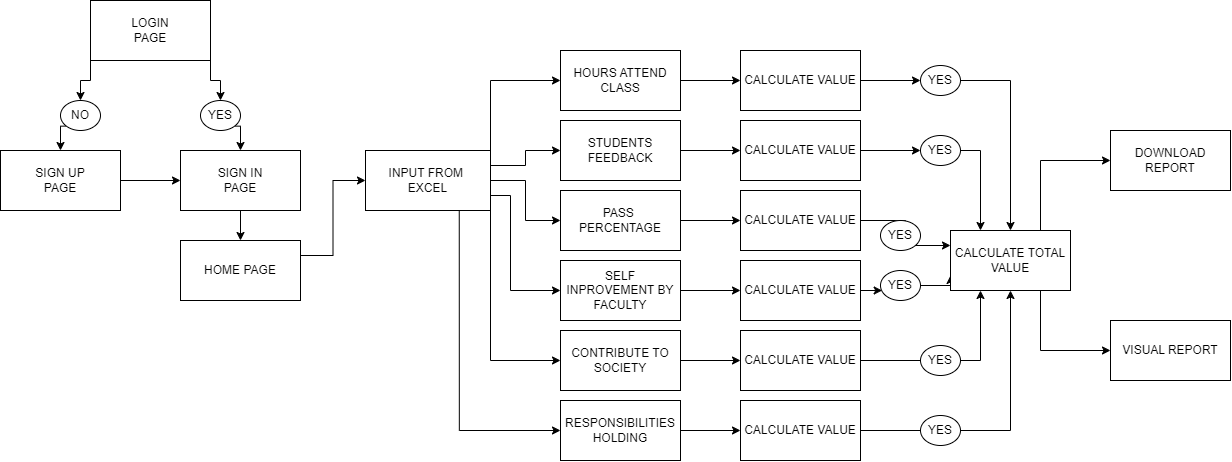

The diagram above was exported from draw.io. Its source (the exported page's mxGraphModel, read from the mxfile embedded in the PNG):
<mxGraphModel dx="2150" dy="928" grid="1" gridSize="10" guides="1" tooltips="1" connect="1" arrows="1" fold="1" page="1" pageScale="1" pageWidth="850" pageHeight="1100" math="0" shadow="0">
  <root>
    <mxCell id="0" />
    <mxCell id="1" parent="0" />
    <mxCell id="50YMjNumN9oy2iM1fdV1-4" style="edgeStyle=orthogonalEdgeStyle;rounded=0;orthogonalLoop=1;jettySize=auto;html=1;exitX=0;exitY=1;exitDx=0;exitDy=0;entryX=0.5;entryY=0;entryDx=0;entryDy=0;" edge="1" parent="1" source="50YMjNumN9oy2iM1fdV1-6" target="50YMjNumN9oy2iM1fdV1-2">
      <mxGeometry relative="1" as="geometry" />
    </mxCell>
    <mxCell id="50YMjNumN9oy2iM1fdV1-5" style="edgeStyle=orthogonalEdgeStyle;rounded=0;orthogonalLoop=1;jettySize=auto;html=1;exitX=1;exitY=1;exitDx=0;exitDy=0;entryX=0.5;entryY=0;entryDx=0;entryDy=0;" edge="1" parent="1" source="50YMjNumN9oy2iM1fdV1-10" target="50YMjNumN9oy2iM1fdV1-3">
      <mxGeometry relative="1" as="geometry" />
    </mxCell>
    <mxCell id="50YMjNumN9oy2iM1fdV1-1" value="" style="rounded=0;whiteSpace=wrap;html=1;" vertex="1" parent="1">
      <mxGeometry x="150" y="80" width="120" height="60" as="geometry" />
    </mxCell>
    <mxCell id="50YMjNumN9oy2iM1fdV1-75" style="edgeStyle=orthogonalEdgeStyle;rounded=0;orthogonalLoop=1;jettySize=auto;html=1;exitX=1;exitY=0.5;exitDx=0;exitDy=0;entryX=0;entryY=0.5;entryDx=0;entryDy=0;" edge="1" parent="1" source="50YMjNumN9oy2iM1fdV1-2" target="50YMjNumN9oy2iM1fdV1-3">
      <mxGeometry relative="1" as="geometry" />
    </mxCell>
    <mxCell id="50YMjNumN9oy2iM1fdV1-2" value="" style="rounded=0;whiteSpace=wrap;html=1;" vertex="1" parent="1">
      <mxGeometry x="60" y="230" width="120" height="60" as="geometry" />
    </mxCell>
    <mxCell id="50YMjNumN9oy2iM1fdV1-80" style="edgeStyle=orthogonalEdgeStyle;rounded=0;orthogonalLoop=1;jettySize=auto;html=1;exitX=0.5;exitY=1;exitDx=0;exitDy=0;entryX=0.5;entryY=0;entryDx=0;entryDy=0;" edge="1" parent="1" source="50YMjNumN9oy2iM1fdV1-3" target="50YMjNumN9oy2iM1fdV1-79">
      <mxGeometry relative="1" as="geometry" />
    </mxCell>
    <mxCell id="50YMjNumN9oy2iM1fdV1-3" value="" style="rounded=0;whiteSpace=wrap;html=1;" vertex="1" parent="1">
      <mxGeometry x="240" y="230" width="120" height="60" as="geometry" />
    </mxCell>
    <mxCell id="50YMjNumN9oy2iM1fdV1-7" value="" style="edgeStyle=orthogonalEdgeStyle;rounded=0;orthogonalLoop=1;jettySize=auto;html=1;exitX=0;exitY=1;exitDx=0;exitDy=0;entryX=0.5;entryY=0;entryDx=0;entryDy=0;" edge="1" parent="1" source="50YMjNumN9oy2iM1fdV1-1" target="50YMjNumN9oy2iM1fdV1-6">
      <mxGeometry relative="1" as="geometry">
        <mxPoint x="160" y="160" as="sourcePoint" />
        <mxPoint x="110" y="230" as="targetPoint" />
      </mxGeometry>
    </mxCell>
    <mxCell id="50YMjNumN9oy2iM1fdV1-6" value="" style="ellipse;whiteSpace=wrap;html=1;" vertex="1" parent="1">
      <mxGeometry x="120" y="180" width="40" height="30" as="geometry" />
    </mxCell>
    <mxCell id="50YMjNumN9oy2iM1fdV1-11" value="" style="edgeStyle=orthogonalEdgeStyle;rounded=0;orthogonalLoop=1;jettySize=auto;html=1;exitX=1;exitY=1;exitDx=0;exitDy=0;entryX=0.5;entryY=0;entryDx=0;entryDy=0;" edge="1" parent="1" source="50YMjNumN9oy2iM1fdV1-1" target="50YMjNumN9oy2iM1fdV1-10">
      <mxGeometry relative="1" as="geometry">
        <mxPoint x="280" y="160" as="sourcePoint" />
        <mxPoint x="330" y="230" as="targetPoint" />
      </mxGeometry>
    </mxCell>
    <mxCell id="50YMjNumN9oy2iM1fdV1-10" value="" style="ellipse;whiteSpace=wrap;html=1;" vertex="1" parent="1">
      <mxGeometry x="260" y="180" width="40" height="30" as="geometry" />
    </mxCell>
    <mxCell id="50YMjNumN9oy2iM1fdV1-29" style="edgeStyle=orthogonalEdgeStyle;rounded=0;orthogonalLoop=1;jettySize=auto;html=1;exitX=1;exitY=0;exitDx=0;exitDy=0;entryX=0;entryY=0.5;entryDx=0;entryDy=0;" edge="1" parent="1" source="50YMjNumN9oy2iM1fdV1-12" target="50YMjNumN9oy2iM1fdV1-13">
      <mxGeometry relative="1" as="geometry" />
    </mxCell>
    <mxCell id="50YMjNumN9oy2iM1fdV1-30" style="edgeStyle=orthogonalEdgeStyle;rounded=0;orthogonalLoop=1;jettySize=auto;html=1;exitX=1;exitY=0.25;exitDx=0;exitDy=0;entryX=0;entryY=0.5;entryDx=0;entryDy=0;" edge="1" parent="1" source="50YMjNumN9oy2iM1fdV1-12" target="50YMjNumN9oy2iM1fdV1-16">
      <mxGeometry relative="1" as="geometry" />
    </mxCell>
    <mxCell id="50YMjNumN9oy2iM1fdV1-31" style="edgeStyle=orthogonalEdgeStyle;rounded=0;orthogonalLoop=1;jettySize=auto;html=1;exitX=1;exitY=0.5;exitDx=0;exitDy=0;entryX=0;entryY=0.5;entryDx=0;entryDy=0;" edge="1" parent="1" source="50YMjNumN9oy2iM1fdV1-12" target="50YMjNumN9oy2iM1fdV1-15">
      <mxGeometry relative="1" as="geometry" />
    </mxCell>
    <mxCell id="50YMjNumN9oy2iM1fdV1-32" style="edgeStyle=orthogonalEdgeStyle;rounded=0;orthogonalLoop=1;jettySize=auto;html=1;exitX=1;exitY=0.75;exitDx=0;exitDy=0;entryX=0;entryY=0.5;entryDx=0;entryDy=0;" edge="1" parent="1" source="50YMjNumN9oy2iM1fdV1-12" target="50YMjNumN9oy2iM1fdV1-14">
      <mxGeometry relative="1" as="geometry">
        <Array as="points">
          <mxPoint x="570" y="275" />
          <mxPoint x="570" y="370" />
        </Array>
      </mxGeometry>
    </mxCell>
    <mxCell id="50YMjNumN9oy2iM1fdV1-33" style="edgeStyle=orthogonalEdgeStyle;rounded=0;orthogonalLoop=1;jettySize=auto;html=1;exitX=1;exitY=1;exitDx=0;exitDy=0;entryX=0;entryY=0.5;entryDx=0;entryDy=0;" edge="1" parent="1" source="50YMjNumN9oy2iM1fdV1-12" target="50YMjNumN9oy2iM1fdV1-18">
      <mxGeometry relative="1" as="geometry" />
    </mxCell>
    <mxCell id="50YMjNumN9oy2iM1fdV1-34" style="edgeStyle=orthogonalEdgeStyle;rounded=0;orthogonalLoop=1;jettySize=auto;html=1;exitX=0.75;exitY=1;exitDx=0;exitDy=0;entryX=0;entryY=0.5;entryDx=0;entryDy=0;" edge="1" parent="1" source="50YMjNumN9oy2iM1fdV1-12" target="50YMjNumN9oy2iM1fdV1-17">
      <mxGeometry relative="1" as="geometry" />
    </mxCell>
    <mxCell id="50YMjNumN9oy2iM1fdV1-12" value="INPUT FROM&amp;nbsp;&lt;div&gt;EXCEL&lt;/div&gt;" style="rounded=0;whiteSpace=wrap;html=1;" vertex="1" parent="1">
      <mxGeometry x="425" y="230" width="125" height="60" as="geometry" />
    </mxCell>
    <mxCell id="50YMjNumN9oy2iM1fdV1-35" value="" style="edgeStyle=orthogonalEdgeStyle;rounded=0;orthogonalLoop=1;jettySize=auto;html=1;" edge="1" parent="1" source="50YMjNumN9oy2iM1fdV1-13" target="50YMjNumN9oy2iM1fdV1-19">
      <mxGeometry relative="1" as="geometry" />
    </mxCell>
    <mxCell id="50YMjNumN9oy2iM1fdV1-13" value="HOURS ATTEND&lt;div&gt;CLASS&lt;/div&gt;" style="rounded=0;whiteSpace=wrap;html=1;" vertex="1" parent="1">
      <mxGeometry x="620" y="130" width="120" height="60" as="geometry" />
    </mxCell>
    <mxCell id="50YMjNumN9oy2iM1fdV1-38" value="" style="edgeStyle=orthogonalEdgeStyle;rounded=0;orthogonalLoop=1;jettySize=auto;html=1;" edge="1" parent="1" source="50YMjNumN9oy2iM1fdV1-14" target="50YMjNumN9oy2iM1fdV1-20">
      <mxGeometry relative="1" as="geometry" />
    </mxCell>
    <mxCell id="50YMjNumN9oy2iM1fdV1-14" value="SELF INPROVEMENT BY&lt;div&gt;FACULTY&lt;/div&gt;" style="rounded=0;whiteSpace=wrap;html=1;" vertex="1" parent="1">
      <mxGeometry x="620" y="340" width="120" height="60" as="geometry" />
    </mxCell>
    <mxCell id="50YMjNumN9oy2iM1fdV1-37" value="" style="edgeStyle=orthogonalEdgeStyle;rounded=0;orthogonalLoop=1;jettySize=auto;html=1;" edge="1" parent="1" source="50YMjNumN9oy2iM1fdV1-15" target="50YMjNumN9oy2iM1fdV1-21">
      <mxGeometry relative="1" as="geometry" />
    </mxCell>
    <mxCell id="50YMjNumN9oy2iM1fdV1-15" value="PASS&amp;nbsp;&lt;div&gt;PERCENTAGE&lt;/div&gt;" style="rounded=0;whiteSpace=wrap;html=1;" vertex="1" parent="1">
      <mxGeometry x="620" y="270" width="120" height="60" as="geometry" />
    </mxCell>
    <mxCell id="50YMjNumN9oy2iM1fdV1-36" value="" style="edgeStyle=orthogonalEdgeStyle;rounded=0;orthogonalLoop=1;jettySize=auto;html=1;" edge="1" parent="1" source="50YMjNumN9oy2iM1fdV1-16" target="50YMjNumN9oy2iM1fdV1-22">
      <mxGeometry relative="1" as="geometry" />
    </mxCell>
    <mxCell id="50YMjNumN9oy2iM1fdV1-16" value="STUDENTS FEEDBACK" style="rounded=0;whiteSpace=wrap;html=1;" vertex="1" parent="1">
      <mxGeometry x="620" y="200" width="120" height="60" as="geometry" />
    </mxCell>
    <mxCell id="50YMjNumN9oy2iM1fdV1-40" value="" style="edgeStyle=orthogonalEdgeStyle;rounded=0;orthogonalLoop=1;jettySize=auto;html=1;" edge="1" parent="1" source="50YMjNumN9oy2iM1fdV1-17" target="50YMjNumN9oy2iM1fdV1-23">
      <mxGeometry relative="1" as="geometry" />
    </mxCell>
    <mxCell id="50YMjNumN9oy2iM1fdV1-17" value="RESPONSIBILITIES&lt;div&gt;HOLDING&lt;/div&gt;" style="rounded=0;whiteSpace=wrap;html=1;" vertex="1" parent="1">
      <mxGeometry x="620" y="480" width="120" height="60" as="geometry" />
    </mxCell>
    <mxCell id="50YMjNumN9oy2iM1fdV1-39" value="" style="edgeStyle=orthogonalEdgeStyle;rounded=0;orthogonalLoop=1;jettySize=auto;html=1;" edge="1" parent="1" source="50YMjNumN9oy2iM1fdV1-18" target="50YMjNumN9oy2iM1fdV1-24">
      <mxGeometry relative="1" as="geometry" />
    </mxCell>
    <mxCell id="50YMjNumN9oy2iM1fdV1-18" value="CONTRIBUTE TO SOCIETY" style="rounded=0;whiteSpace=wrap;html=1;" vertex="1" parent="1">
      <mxGeometry x="620" y="410" width="120" height="60" as="geometry" />
    </mxCell>
    <mxCell id="50YMjNumN9oy2iM1fdV1-54" style="edgeStyle=orthogonalEdgeStyle;rounded=0;orthogonalLoop=1;jettySize=auto;html=1;exitX=1;exitY=0.5;exitDx=0;exitDy=0;entryX=0;entryY=0.5;entryDx=0;entryDy=0;" edge="1" parent="1" source="50YMjNumN9oy2iM1fdV1-19" target="50YMjNumN9oy2iM1fdV1-50">
      <mxGeometry relative="1" as="geometry" />
    </mxCell>
    <mxCell id="50YMjNumN9oy2iM1fdV1-19" value="CALCULATE VALUE" style="rounded=0;whiteSpace=wrap;html=1;" vertex="1" parent="1">
      <mxGeometry x="800" y="130" width="120" height="60" as="geometry" />
    </mxCell>
    <mxCell id="50YMjNumN9oy2iM1fdV1-44" style="edgeStyle=orthogonalEdgeStyle;rounded=0;orthogonalLoop=1;jettySize=auto;html=1;exitX=1;exitY=0.5;exitDx=0;exitDy=0;entryX=0;entryY=0.75;entryDx=0;entryDy=0;" edge="1" parent="1" source="50YMjNumN9oy2iM1fdV1-58" target="50YMjNumN9oy2iM1fdV1-25">
      <mxGeometry relative="1" as="geometry" />
    </mxCell>
    <mxCell id="50YMjNumN9oy2iM1fdV1-20" value="CALCULATE VALUE" style="rounded=0;whiteSpace=wrap;html=1;" vertex="1" parent="1">
      <mxGeometry x="800" y="340" width="120" height="60" as="geometry" />
    </mxCell>
    <mxCell id="50YMjNumN9oy2iM1fdV1-21" value="CALCULATE VALUE" style="rounded=0;whiteSpace=wrap;html=1;" vertex="1" parent="1">
      <mxGeometry x="800" y="270" width="120" height="60" as="geometry" />
    </mxCell>
    <mxCell id="50YMjNumN9oy2iM1fdV1-42" style="edgeStyle=orthogonalEdgeStyle;rounded=0;orthogonalLoop=1;jettySize=auto;html=1;exitX=1;exitY=0.5;exitDx=0;exitDy=0;entryX=0.25;entryY=0;entryDx=0;entryDy=0;" edge="1" parent="1" source="50YMjNumN9oy2iM1fdV1-51" target="50YMjNumN9oy2iM1fdV1-25">
      <mxGeometry relative="1" as="geometry" />
    </mxCell>
    <mxCell id="50YMjNumN9oy2iM1fdV1-22" value="CALCULATE VALUE" style="rounded=0;whiteSpace=wrap;html=1;" vertex="1" parent="1">
      <mxGeometry x="800" y="200" width="120" height="60" as="geometry" />
    </mxCell>
    <mxCell id="50YMjNumN9oy2iM1fdV1-47" style="edgeStyle=orthogonalEdgeStyle;rounded=0;orthogonalLoop=1;jettySize=auto;html=1;entryX=0.5;entryY=1;entryDx=0;entryDy=0;" edge="1" parent="1" source="50YMjNumN9oy2iM1fdV1-23" target="50YMjNumN9oy2iM1fdV1-25">
      <mxGeometry relative="1" as="geometry" />
    </mxCell>
    <mxCell id="50YMjNumN9oy2iM1fdV1-23" value="CALCULATE VALUE" style="rounded=0;whiteSpace=wrap;html=1;" vertex="1" parent="1">
      <mxGeometry x="800" y="480" width="120" height="60" as="geometry" />
    </mxCell>
    <mxCell id="50YMjNumN9oy2iM1fdV1-46" style="edgeStyle=orthogonalEdgeStyle;rounded=0;orthogonalLoop=1;jettySize=auto;html=1;exitX=1;exitY=0.5;exitDx=0;exitDy=0;entryX=0.25;entryY=1;entryDx=0;entryDy=0;" edge="1" parent="1" source="50YMjNumN9oy2iM1fdV1-24" target="50YMjNumN9oy2iM1fdV1-25">
      <mxGeometry relative="1" as="geometry" />
    </mxCell>
    <mxCell id="50YMjNumN9oy2iM1fdV1-24" value="CALCULATE VALUE" style="rounded=0;whiteSpace=wrap;html=1;" vertex="1" parent="1">
      <mxGeometry x="800" y="410" width="120" height="60" as="geometry" />
    </mxCell>
    <mxCell id="50YMjNumN9oy2iM1fdV1-48" style="edgeStyle=orthogonalEdgeStyle;rounded=0;orthogonalLoop=1;jettySize=auto;html=1;exitX=0.75;exitY=0;exitDx=0;exitDy=0;entryX=0;entryY=0.5;entryDx=0;entryDy=0;" edge="1" parent="1" source="50YMjNumN9oy2iM1fdV1-25" target="50YMjNumN9oy2iM1fdV1-27">
      <mxGeometry relative="1" as="geometry" />
    </mxCell>
    <mxCell id="50YMjNumN9oy2iM1fdV1-49" style="edgeStyle=orthogonalEdgeStyle;rounded=0;orthogonalLoop=1;jettySize=auto;html=1;exitX=0.75;exitY=1;exitDx=0;exitDy=0;entryX=0;entryY=0.5;entryDx=0;entryDy=0;" edge="1" parent="1" source="50YMjNumN9oy2iM1fdV1-25" target="50YMjNumN9oy2iM1fdV1-26">
      <mxGeometry relative="1" as="geometry" />
    </mxCell>
    <mxCell id="50YMjNumN9oy2iM1fdV1-25" value="CALCULATE TOTAL VALUE" style="rounded=0;whiteSpace=wrap;html=1;" vertex="1" parent="1">
      <mxGeometry x="1010" y="310" width="120" height="60" as="geometry" />
    </mxCell>
    <mxCell id="50YMjNumN9oy2iM1fdV1-26" value="VISUAL REPORT" style="rounded=0;whiteSpace=wrap;html=1;" vertex="1" parent="1">
      <mxGeometry x="1170" y="400" width="120" height="60" as="geometry" />
    </mxCell>
    <mxCell id="50YMjNumN9oy2iM1fdV1-27" value="DOWNLOAD REPORT" style="rounded=0;whiteSpace=wrap;html=1;" vertex="1" parent="1">
      <mxGeometry x="1170" y="210" width="120" height="60" as="geometry" />
    </mxCell>
    <mxCell id="50YMjNumN9oy2iM1fdV1-43" style="edgeStyle=orthogonalEdgeStyle;rounded=0;orthogonalLoop=1;jettySize=auto;html=1;exitX=1;exitY=0.5;exitDx=0;exitDy=0;entryX=0;entryY=0.25;entryDx=0;entryDy=0;" edge="1" parent="1" source="50YMjNumN9oy2iM1fdV1-21" target="50YMjNumN9oy2iM1fdV1-25">
      <mxGeometry relative="1" as="geometry">
        <mxPoint x="1000" y="320" as="targetPoint" />
      </mxGeometry>
    </mxCell>
    <mxCell id="50YMjNumN9oy2iM1fdV1-55" style="edgeStyle=orthogonalEdgeStyle;rounded=0;orthogonalLoop=1;jettySize=auto;html=1;exitX=1;exitY=0.5;exitDx=0;exitDy=0;entryX=0.5;entryY=0;entryDx=0;entryDy=0;" edge="1" parent="1" source="50YMjNumN9oy2iM1fdV1-50" target="50YMjNumN9oy2iM1fdV1-25">
      <mxGeometry relative="1" as="geometry" />
    </mxCell>
    <mxCell id="50YMjNumN9oy2iM1fdV1-50" value="" style="ellipse;whiteSpace=wrap;html=1;" vertex="1" parent="1">
      <mxGeometry x="980" y="145" width="40" height="30" as="geometry" />
    </mxCell>
    <mxCell id="50YMjNumN9oy2iM1fdV1-53" value="" style="edgeStyle=orthogonalEdgeStyle;rounded=0;orthogonalLoop=1;jettySize=auto;html=1;exitX=1;exitY=0.5;exitDx=0;exitDy=0;entryX=0;entryY=0.5;entryDx=0;entryDy=0;" edge="1" parent="1" source="50YMjNumN9oy2iM1fdV1-22" target="50YMjNumN9oy2iM1fdV1-51">
      <mxGeometry relative="1" as="geometry">
        <mxPoint x="920" y="230" as="sourcePoint" />
        <mxPoint x="1040" y="310" as="targetPoint" />
      </mxGeometry>
    </mxCell>
    <mxCell id="50YMjNumN9oy2iM1fdV1-51" value="" style="ellipse;whiteSpace=wrap;html=1;" vertex="1" parent="1">
      <mxGeometry x="980" y="215" width="40" height="30" as="geometry" />
    </mxCell>
    <mxCell id="50YMjNumN9oy2iM1fdV1-56" value="" style="ellipse;whiteSpace=wrap;html=1;" vertex="1" parent="1">
      <mxGeometry x="940" y="300" width="40" height="30" as="geometry" />
    </mxCell>
    <mxCell id="50YMjNumN9oy2iM1fdV1-57" value="" style="ellipse;whiteSpace=wrap;html=1;" vertex="1" parent="1">
      <mxGeometry x="980" y="425" width="40" height="30" as="geometry" />
    </mxCell>
    <mxCell id="50YMjNumN9oy2iM1fdV1-59" value="" style="edgeStyle=orthogonalEdgeStyle;rounded=0;orthogonalLoop=1;jettySize=auto;html=1;exitX=1;exitY=0.5;exitDx=0;exitDy=0;entryX=0;entryY=0.75;entryDx=0;entryDy=0;" edge="1" parent="1" source="50YMjNumN9oy2iM1fdV1-20" target="50YMjNumN9oy2iM1fdV1-58">
      <mxGeometry relative="1" as="geometry">
        <mxPoint x="920" y="370" as="sourcePoint" />
        <mxPoint x="1010" y="355" as="targetPoint" />
      </mxGeometry>
    </mxCell>
    <mxCell id="50YMjNumN9oy2iM1fdV1-58" value="" style="ellipse;whiteSpace=wrap;html=1;" vertex="1" parent="1">
      <mxGeometry x="940" y="350" width="40" height="30" as="geometry" />
    </mxCell>
    <mxCell id="50YMjNumN9oy2iM1fdV1-60" value="" style="ellipse;whiteSpace=wrap;html=1;" vertex="1" parent="1">
      <mxGeometry x="980" y="495" width="40" height="30" as="geometry" />
    </mxCell>
    <mxCell id="50YMjNumN9oy2iM1fdV1-63" value="LOGIN PAGE" style="text;strokeColor=none;align=center;fillColor=none;html=1;verticalAlign=middle;whiteSpace=wrap;rounded=0;" vertex="1" parent="1">
      <mxGeometry x="180" y="95" width="60" height="30" as="geometry" />
    </mxCell>
    <mxCell id="50YMjNumN9oy2iM1fdV1-64" value="YES" style="text;strokeColor=none;align=center;fillColor=none;html=1;verticalAlign=middle;whiteSpace=wrap;rounded=0;" vertex="1" parent="1">
      <mxGeometry x="250" y="180" width="60" height="30" as="geometry" />
    </mxCell>
    <mxCell id="50YMjNumN9oy2iM1fdV1-65" value="NO" style="text;strokeColor=none;align=center;fillColor=none;html=1;verticalAlign=middle;whiteSpace=wrap;rounded=0;" vertex="1" parent="1">
      <mxGeometry x="110" y="180" width="60" height="30" as="geometry" />
    </mxCell>
    <mxCell id="50YMjNumN9oy2iM1fdV1-66" value="YES" style="text;strokeColor=none;align=center;fillColor=none;html=1;verticalAlign=middle;whiteSpace=wrap;rounded=0;" vertex="1" parent="1">
      <mxGeometry x="970" y="495" width="60" height="30" as="geometry" />
    </mxCell>
    <mxCell id="50YMjNumN9oy2iM1fdV1-67" value="YES" style="text;strokeColor=none;align=center;fillColor=none;html=1;verticalAlign=middle;whiteSpace=wrap;rounded=0;" vertex="1" parent="1">
      <mxGeometry x="970" y="425" width="60" height="30" as="geometry" />
    </mxCell>
    <mxCell id="50YMjNumN9oy2iM1fdV1-68" value="YES" style="text;strokeColor=none;align=center;fillColor=none;html=1;verticalAlign=middle;whiteSpace=wrap;rounded=0;" vertex="1" parent="1">
      <mxGeometry x="930" y="350" width="60" height="30" as="geometry" />
    </mxCell>
    <mxCell id="50YMjNumN9oy2iM1fdV1-69" value="YES" style="text;strokeColor=none;align=center;fillColor=none;html=1;verticalAlign=middle;whiteSpace=wrap;rounded=0;" vertex="1" parent="1">
      <mxGeometry x="930" y="300" width="60" height="30" as="geometry" />
    </mxCell>
    <mxCell id="50YMjNumN9oy2iM1fdV1-70" value="YES" style="text;strokeColor=none;align=center;fillColor=none;html=1;verticalAlign=middle;whiteSpace=wrap;rounded=0;" vertex="1" parent="1">
      <mxGeometry x="970" y="215" width="60" height="30" as="geometry" />
    </mxCell>
    <mxCell id="50YMjNumN9oy2iM1fdV1-71" value="YES" style="text;strokeColor=none;align=center;fillColor=none;html=1;verticalAlign=middle;whiteSpace=wrap;rounded=0;" vertex="1" parent="1">
      <mxGeometry x="970" y="145" width="60" height="30" as="geometry" />
    </mxCell>
    <mxCell id="50YMjNumN9oy2iM1fdV1-72" value="SIGN UP PAGE" style="text;strokeColor=none;align=center;fillColor=none;html=1;verticalAlign=middle;whiteSpace=wrap;rounded=0;" vertex="1" parent="1">
      <mxGeometry x="90" y="245" width="60" height="30" as="geometry" />
    </mxCell>
    <mxCell id="50YMjNumN9oy2iM1fdV1-74" value="SIGN IN PAGE" style="text;strokeColor=none;align=center;fillColor=none;html=1;verticalAlign=middle;whiteSpace=wrap;rounded=0;" vertex="1" parent="1">
      <mxGeometry x="270" y="245" width="60" height="30" as="geometry" />
    </mxCell>
    <mxCell id="50YMjNumN9oy2iM1fdV1-81" style="edgeStyle=orthogonalEdgeStyle;rounded=0;orthogonalLoop=1;jettySize=auto;html=1;exitX=1;exitY=0.25;exitDx=0;exitDy=0;entryX=0;entryY=0.5;entryDx=0;entryDy=0;" edge="1" parent="1" source="50YMjNumN9oy2iM1fdV1-79" target="50YMjNumN9oy2iM1fdV1-12">
      <mxGeometry relative="1" as="geometry" />
    </mxCell>
    <mxCell id="50YMjNumN9oy2iM1fdV1-79" value="HOME PAGE" style="rounded=0;whiteSpace=wrap;html=1;" vertex="1" parent="1">
      <mxGeometry x="240" y="320" width="120" height="60" as="geometry" />
    </mxCell>
  </root>
</mxGraphModel>